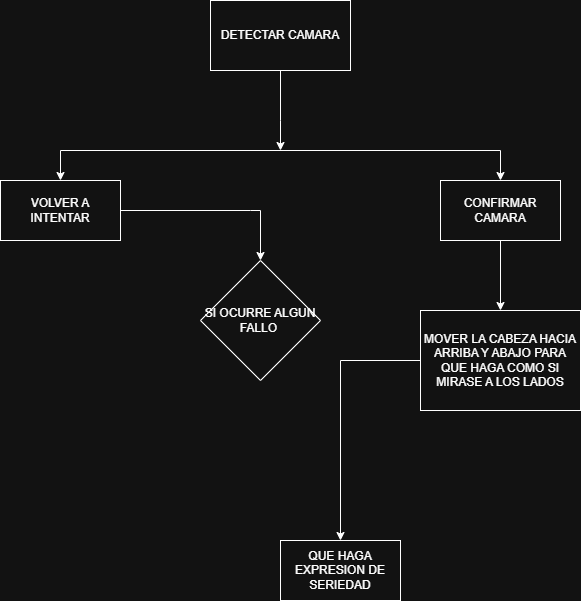

The diagram above was exported from draw.io. Its source (the exported page's mxGraphModel, read from the mxfile embedded in the PNG):
<mxGraphModel dx="1542" dy="850" grid="1" gridSize="10" guides="1" tooltips="1" connect="1" arrows="1" fold="1" page="1" pageScale="1" pageWidth="827" pageHeight="1169" math="0" shadow="0">
  <root>
    <mxCell id="0" />
    <mxCell id="1" parent="0" />
    <mxCell id="YegzNt17zOv5Qzq3hGCI-2" parent="1" style="rounded=0;whiteSpace=wrap;html=1;" value="DETECTAR CAMARA" vertex="1">
      <mxGeometry height="70" width="140" x="310" y="50" as="geometry" />
    </mxCell>
    <mxCell id="YegzNt17zOv5Qzq3hGCI-3" edge="1" parent="1" source="YegzNt17zOv5Qzq3hGCI-2" style="endArrow=classic;html=1;rounded=0;exitX=0.5;exitY=1;exitDx=0;exitDy=0;" value="">
      <mxGeometry height="50" relative="1" width="50" as="geometry">
        <Array as="points">
          <mxPoint x="380" y="170" />
        </Array>
        <mxPoint x="390" y="460" as="sourcePoint" />
        <mxPoint x="380" y="200" as="targetPoint" />
      </mxGeometry>
    </mxCell>
    <mxCell id="YegzNt17zOv5Qzq3hGCI-4" edge="1" parent="1" style="endArrow=classic;html=1;rounded=0;edgeStyle=orthogonalEdgeStyle;" value="">
      <mxGeometry height="50" relative="1" width="50" as="geometry">
        <mxPoint x="380" y="200" as="sourcePoint" />
        <mxPoint x="160" y="230" as="targetPoint" />
      </mxGeometry>
    </mxCell>
    <mxCell id="YegzNt17zOv5Qzq3hGCI-5" edge="1" parent="1" style="endArrow=classic;html=1;rounded=0;edgeStyle=orthogonalEdgeStyle;" value="">
      <mxGeometry height="50" relative="1" width="50" as="geometry">
        <mxPoint x="370" y="200" as="sourcePoint" />
        <mxPoint x="600" y="230" as="targetPoint" />
      </mxGeometry>
    </mxCell>
    <mxCell id="YegzNt17zOv5Qzq3hGCI-6" parent="1" style="rounded=0;whiteSpace=wrap;html=1;" value="CONFIRMAR CAMARA" vertex="1">
      <mxGeometry height="60" width="120" x="540" y="230" as="geometry" />
    </mxCell>
    <mxCell id="YegzNt17zOv5Qzq3hGCI-7" parent="1" style="rounded=0;whiteSpace=wrap;html=1;" value="VOLVER A INTENTAR" vertex="1">
      <mxGeometry height="60" width="120" x="100" y="230" as="geometry" />
    </mxCell>
    <mxCell id="YegzNt17zOv5Qzq3hGCI-8" edge="1" parent="1" source="YegzNt17zOv5Qzq3hGCI-7" style="endArrow=classic;html=1;rounded=0;exitX=1;exitY=0.5;exitDx=0;exitDy=0;edgeStyle=orthogonalEdgeStyle;" value="">
      <mxGeometry height="50" relative="1" width="50" as="geometry">
        <Array as="points">
          <mxPoint x="350" y="260" />
          <mxPoint x="350" y="260" />
        </Array>
        <mxPoint x="230" y="260" as="sourcePoint" />
        <mxPoint x="360" y="310" as="targetPoint" />
      </mxGeometry>
    </mxCell>
    <mxCell id="YegzNt17zOv5Qzq3hGCI-15" edge="1" parent="1" source="YegzNt17zOv5Qzq3hGCI-9" style="edgeStyle=orthogonalEdgeStyle;rounded=0;orthogonalLoop=1;jettySize=auto;html=1;">
      <mxGeometry relative="1" as="geometry">
        <mxPoint x="440" y="590" as="targetPoint" />
      </mxGeometry>
    </mxCell>
    <mxCell id="YegzNt17zOv5Qzq3hGCI-9" parent="1" style="rounded=0;whiteSpace=wrap;html=1;" value="MOVER LA CABEZA HACIA ARRIBA Y ABAJO PARA QUE HAGA COMO SI MIRASE A LOS LADOS" vertex="1">
      <mxGeometry height="100" width="160" x="520" y="360" as="geometry" />
    </mxCell>
    <mxCell id="YegzNt17zOv5Qzq3hGCI-10" parent="1" style="rhombus;whiteSpace=wrap;html=1;" value="SI OCURRE ALGUN FALLO&amp;nbsp;" vertex="1">
      <mxGeometry height="120" width="120" x="300" y="310" as="geometry" />
    </mxCell>
    <mxCell id="YegzNt17zOv5Qzq3hGCI-11" edge="1" parent="1" source="YegzNt17zOv5Qzq3hGCI-6" style="endArrow=classic;html=1;rounded=0;exitX=0.5;exitY=1;exitDx=0;exitDy=0;" value="">
      <mxGeometry height="50" relative="1" width="50" as="geometry">
        <Array as="points" />
        <mxPoint x="310" y="340" as="sourcePoint" />
        <mxPoint x="600" y="360" as="targetPoint" />
      </mxGeometry>
    </mxCell>
    <mxCell id="YegzNt17zOv5Qzq3hGCI-17" parent="1" style="rounded=0;whiteSpace=wrap;html=1;" value="QUE HAGA EXPRESION DE SERIEDAD" vertex="1">
      <mxGeometry height="60" width="120" x="380" y="590" as="geometry" />
    </mxCell>
  </root>
</mxGraphModel>